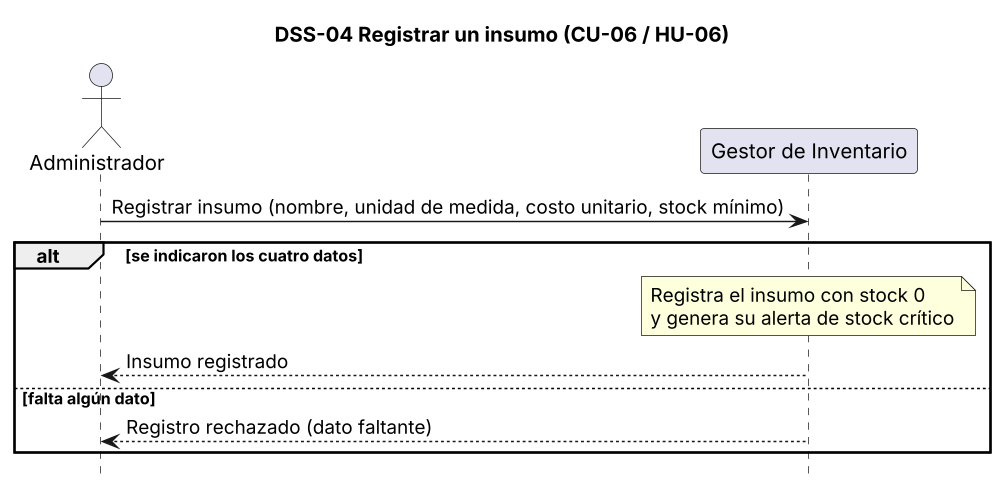

The diagram above was rendered by PlantUML. Its source (embedded in the PNG):
@startuml dss-04
title DSS-04 Registrar un insumo (CU-06 / HU-06)
skinparam dpi 140
hide footbox
actor Administrador as Adm
participant "Gestor de Inventario" as G

Adm -> G : Registrar insumo (nombre, unidad de medida, costo unitario, stock mínimo)
alt se indicaron los cuatro datos
  note over G : Registra el insumo con stock 0\ny genera su alerta de stock crítico
  G --> Adm : Insumo registrado
else falta algún dato
  G --> Adm : Registro rechazado (dato faltante)
end
@enduml